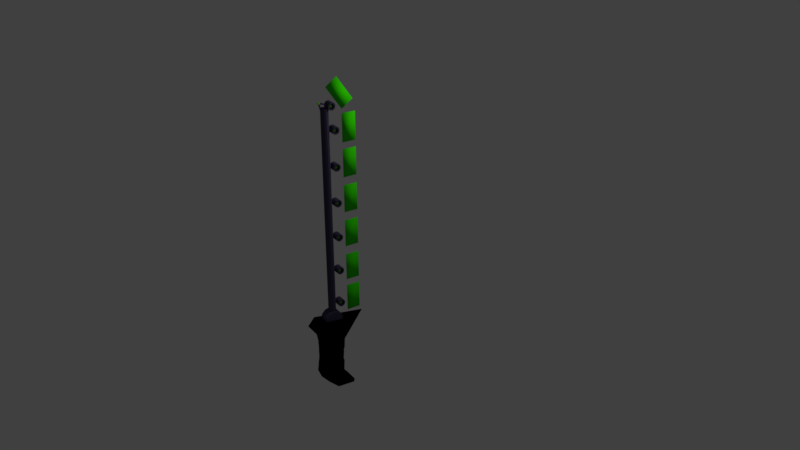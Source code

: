 # Source: VRsword.blend  (saved by Blender 2.78.0; exported with 4.5.12 LTS)
import bpy
from mathutils import Matrix  # noqa: F401  (used for matrix-valued properties, if any)

bpy.ops.wm.read_factory_settings(use_empty=True)
scene = bpy.context.scene
scene.name = 'Scene'

# ---- collections
col_collection_1 = bpy.data.collections.new('Collection 1'); scene.collection.children.link(col_collection_1)

# ---- materials (node trees are filled in below, after node groups)
mat_metal = bpy.data.materials.new('metal')
mat_metal.alpha_threshold = 0.0
mat_metal.use_transparent_shadow = False
mat_metal.diffuse_color = (0.06466, 0.0534, 0.1025, 1.0)
mat_metal.roughness = 0.5
mat_metal.specular_intensity = 0.9271
mat_material_001 = bpy.data.materials.new('Material.001')
mat_material_001.alpha_threshold = 0.0
mat_material_001.use_transparent_shadow = False
mat_material_001.diffuse_color = (0.0, 0.0, 0.0, 1.0)
mat_material_001.roughness = 0.5
mat_material_001.specular_intensity = 0.875
mat_glow = bpy.data.materials.new('glow')
mat_glow.alpha_threshold = 0.0
mat_glow.use_transparent_shadow = False
mat_glow.diffuse_color = (0.1452, 0.8, 0.0, 1.0)
mat_glow.roughness = 0.5
mat_glow2 = bpy.data.materials.new('glow2')
mat_glow2.alpha_threshold = 0.0
mat_glow2.use_transparent_shadow = False
mat_glow2.diffuse_color = (0.03707, 0.8, 0.0, 1.0)
mat_glow2.specular_color = (0.09334, 1.0, 0.03144)
mat_glow2.roughness = 0.5

# ---- material node trees

# ---- world
world_world = bpy.data.worlds.new('World'); scene.world = world_world
world_world.color = (0.05088, 0.05088, 0.05088)
world_world.use_sun_shadow = False
world_world.sun_shadow_jitter_overblur = 0.0
world_world.cycles.sampling_method = 'MANUAL'

# ---- cameras
cam_camera = bpy.data.cameras.new('Camera')
cam_camera.clip_end = 100.0
cam_camera.lens = 35.0
cam_camera.sensor_width = 32.0
cam_camera.sensor_height = 18.0
cam_camera.ortho_scale = 7.314
cam_camera.dof.focus_distance = 0.0
cam_camera.dof.aperture_fstop = 128.0

# ---- lights
light_point = bpy.data.lights.new('Point', 'POINT')
light_point.transmission_factor = 0.0
light_point.energy = 100.0
light_point.shadow_buffer_clip_start = 0.5
light_point.shadow_soft_size = 0.1
light_point.shadow_maximum_resolution = 0.006
light_point.use_absolute_resolution = True

# ---- meshes
me_cylinder_013 = bpy.data.meshes.new('Cylinder.013')
me_cylinder_013.from_pydata([(-0.0331, 0.1491, -0.02443), (0.1677, 0.1841, -0.02443), (-0.0331, 0.1313, -0.0907), (0.1677, 0.1659, -0.1106), (-0.0331, 0.0828, -0.1392), (0.1677, 0.1027, -0.1738), (-0.0331, 0.01653, -0.157), (0.1677, 0.01653, -0.1969), (-0.0331, -0.04975, -0.1392), (0.1677, -0.06969, -0.1738), (-0.0331, -0.09826, -0.0907), (0.1677, -0.1328, -0.1106), (-0.0331, -0.116, -0.02443), (0.1677, -0.1503, -0.02443), (-0.0331, -0.09826, 0.04184), (0.1677, -0.1328, 0.06179), (-0.0331, -0.04975, 0.09036), (0.1677, -0.06969, 0.1249), (-0.0331, 0.01653, 0.1081), (0.1677, 0.01652, 0.148), (-0.0331, 0.0828, 0.09036), (0.1677, 0.1027, 0.1249), (-0.0331, 0.1313, 0.04184), (0.1677, 0.1659, 0.06179), (0.05371, 0.08058, 4.015), (0.05371, -0.04166, 4.057), (0.05371, 0.07267, 3.992), (0.05371, -0.04957, 4.033), (0.07812, 0.08058, 4.015), (0.07812, -0.04166, 4.057), (0.07812, 0.07267, 3.992), (0.07812, -0.04957, 4.033), (0.05371, -0.07635, 4.02), (0.05371, -0.03491, 3.898), (0.05371, -0.05323, 4.028), (0.05371, -0.01179, 3.906), (0.07812, -0.07635, 4.02), (0.07812, -0.03491, 3.898), (0.07812, -0.05323, 4.028), (0.07812, -0.01179, 3.906), (-0.007056, 0.1717, 3.985), (0.05747, 0.1671, 3.985), (-0.007056, 0.1641, 3.961), (0.05747, 0.1602, 3.963), (-0.007056, 0.1456, 3.944), (0.05747, 0.1435, 3.948), (-0.007056, 0.1211, 3.938), (0.05747, 0.1214, 3.943), (-0.007056, 0.09728, 3.946), (0.05747, 0.09977, 3.95), (-0.007056, 0.08039, 3.965), (0.05747, 0.08449, 3.967), (-0.007056, 0.07503, 3.989), (0.05747, 0.07964, 3.989), (-0.007056, 0.08261, 4.013), (0.05747, 0.0865, 4.01), (-0.007056, 0.1011, 4.03), (0.05747, 0.1032, 4.026), (-0.007056, 0.1256, 4.035), (0.05747, 0.1254, 4.031), (-0.007056, 0.1495, 4.028), (0.05747, 0.147, 4.024), (-0.007056, 0.1663, 4.009), (0.05747, 0.1622, 4.007), (0.1458, 0.1816, 3.95), (0.1458, 0.1924, 3.984), (0.1458, 0.1552, 3.925), (0.1458, 0.1202, 3.918), (0.1458, 0.08609, 3.929), (0.1458, 0.06197, 3.955), (0.1458, 0.0543, 3.99), (0.1458, 0.06514, 4.024), (0.1458, 0.09158, 4.048), (0.1458, 0.1265, 4.056), (0.1458, 0.1606, 4.045), (0.1458, 0.1848, 4.019), (0.1458, 0.1602, 3.963), (0.1458, 0.1671, 3.985), (0.1458, 0.1435, 3.948), (0.1458, 0.1214, 3.943), (0.1458, 0.09977, 3.95), (0.1458, 0.08449, 3.967), (0.1458, 0.07964, 3.989), (0.1458, 0.0865, 4.01), (0.1458, 0.1032, 4.026), (0.1458, 0.1254, 4.031), (0.1458, 0.147, 4.024), (0.1458, 0.1622, 4.007), (0.00749, 0.1924, 3.984), (0.00749, 0.1816, 3.95), (0.00749, 0.1552, 3.925), (0.00749, 0.1202, 3.918), (0.00749, 0.08609, 3.929), (0.00749, 0.06197, 3.955), (0.00749, 0.0543, 3.99), (0.00749, 0.06514, 4.024), (0.00749, 0.09158, 4.048), (0.00749, 0.1265, 4.056), (0.00749, 0.1606, 4.045), (0.00749, 0.1848, 4.019), (0.00749, 0.1717, 3.985), (0.00749, 0.1641, 3.961), (0.00749, 0.1456, 3.944), (0.00749, 0.1211, 3.938), (0.00749, 0.09728, 3.946), (0.00749, 0.08039, 3.965), (0.00749, 0.07503, 3.989), (0.00749, 0.08261, 4.013), (0.00749, 0.1011, 4.03), (0.00749, 0.1256, 4.035), (0.00749, 0.1495, 4.028), (0.00749, 0.1663, 4.009), (0.06631, 0.09417, -0.2185), (0.06631, 0.09417, 3.956), (0.1005, 0.08501, -0.2185), (0.1005, 0.08501, 3.956), (0.1255, 0.05999, -0.2185), (0.1255, 0.05999, 3.956), (0.1347, 0.02581, -0.2185), (0.1347, 0.02581, 3.956), (0.1255, -0.008369, -0.2185), (0.1255, -0.008369, 3.956), (0.1005, -0.03339, -0.2185), (0.1005, -0.03339, 3.956), (0.06631, -0.04255, -0.2185), (0.06631, -0.04255, 3.956), (0.03213, -0.03339, -0.2185), (0.03213, -0.03339, 3.956), (0.007108, -0.008369, -0.2185), (0.007108, -0.008369, 3.956), (-0.00205, 0.02581, -0.2185), (-0.00205, 0.02581, 3.956), (0.007108, 0.05999, -0.2185), (0.007108, 0.05999, 3.956), (0.03213, 0.08501, -0.2185), (0.03213, 0.08501, 3.956), (-0.0331, 0.1841, -0.02443), (-0.0331, 0.1659, -0.1106), (-0.0331, 0.1027, -0.1738), (-0.0331, 0.01653, -0.1969), (-0.0331, -0.06969, -0.1738), (-0.0331, -0.1328, -0.1106), (-0.0331, -0.1503, -0.02443), (-0.0331, -0.1328, 0.06179), (-0.0331, -0.06969, 0.1249), (-0.0331, 0.01652, 0.148), (-0.0331, 0.1027, 0.1249), (-0.0331, 0.1659, 0.06179), (-0.01986, 0.0653, -0.02443), (-0.01986, 0.05877, -0.04882), (-0.01986, 0.04091, -0.06667), (-0.01986, 0.01653, -0.07321), (-0.01986, -0.007863, -0.06667), (-0.01986, -0.02572, -0.04882), (-0.01986, -0.03225, -0.02443), (-0.01986, -0.02572, -4.032e-05), (-0.01986, -0.007863, 0.01781), (-0.01986, 0.01653, 0.02435), (-0.01986, 0.04091, 0.01781), (-0.01986, 0.05877, -4.01e-05), (-0.01986, 0.1491, -0.02443), (-0.01986, 0.1313, -0.0907), (-0.01986, 0.0828, -0.1392), (-0.01986, 0.01653, -0.157), (-0.01986, -0.04975, -0.1392), (-0.01986, -0.09826, -0.0907), (-0.01986, -0.116, -0.02443), (-0.01986, -0.09826, 0.04184), (-0.01986, -0.04975, 0.09036), (-0.01986, 0.01653, 0.1081), (-0.01986, 0.0828, 0.09036), (-0.01986, 0.1313, 0.04184), (-0.09188, 0.0653, -0.02443), (-0.09188, 0.05877, -0.04882), (-0.09188, 0.04091, -0.06667), (-0.09188, 0.01653, -0.07321), (-0.09188, -0.007863, -0.06667), (-0.09188, -0.02572, -0.04882), (-0.09188, -0.03225, -0.02443), (-0.09188, -0.02572, -4.032e-05), (-0.09188, -0.007863, 0.01781), (-0.09188, 0.01653, 0.02435), (-0.09188, 0.04091, 0.01781), (-0.09188, 0.05877, -4.01e-05)], [], [(136, 1, 3, 137), (137, 3, 5, 138), (138, 5, 7, 139), (139, 7, 9, 140), (140, 9, 11, 141), (141, 11, 13, 142), (142, 13, 15, 143), (143, 15, 17, 144), (144, 17, 19, 145), (145, 19, 21, 146), (3, 1, 23, 21, 19, 17, 15, 13, 11, 9, 7, 5), (146, 21, 23, 147), (147, 23, 1, 136), (16, 18, 169, 168), (24, 25, 27, 26), (26, 27, 31, 30), (30, 31, 29, 28), (28, 29, 25, 24), (26, 30, 28, 24), (31, 27, 25, 29), (32, 33, 35, 34), (34, 35, 39, 38), (38, 39, 37, 36), (36, 37, 33, 32), (34, 38, 36, 32), (39, 35, 33, 37), (88, 65, 64, 89), (89, 64, 66, 90), (90, 66, 67, 91), (91, 67, 68, 92), (92, 68, 69, 93), (93, 69, 70, 94), (94, 70, 71, 95), (95, 71, 72, 96), (96, 72, 73, 97), (97, 73, 74, 98), (43, 41, 63, 61, 59, 57, 55, 53, 51, 49, 47, 45), (98, 74, 75, 99), (99, 75, 65, 88), (40, 42, 44, 46, 48, 50, 52, 54, 56, 58, 60, 62), (41, 43, 76, 77), (43, 45, 78, 76), (45, 47, 79, 78), (47, 49, 80, 79), (49, 51, 81, 80), (51, 53, 82, 81), (53, 55, 83, 82), (55, 57, 84, 83), (57, 59, 85, 84), (59, 61, 86, 85), (61, 63, 87, 86), (63, 41, 77, 87), (77, 76, 64, 65), (87, 77, 65, 75), (76, 78, 66, 64), (78, 79, 67, 66), (79, 80, 68, 67), (80, 81, 69, 68), (81, 82, 70, 69), (82, 83, 71, 70), (83, 84, 72, 71), (84, 85, 73, 72), (85, 86, 74, 73), (86, 87, 75, 74), (42, 40, 100, 101), (44, 42, 101, 102), (46, 44, 102, 103), (48, 46, 103, 104), (50, 48, 104, 105), (52, 50, 105, 106), (54, 52, 106, 107), (56, 54, 107, 108), (58, 56, 108, 109), (60, 58, 109, 110), (62, 60, 110, 111), (40, 62, 111, 100), (101, 100, 88, 89), (102, 101, 89, 90), (103, 102, 90, 91), (104, 103, 91, 92), (105, 104, 92, 93), (106, 105, 93, 94), (107, 106, 94, 95), (108, 107, 95, 96), (109, 108, 96, 97), (110, 109, 97, 98), (111, 110, 98, 99), (100, 111, 99, 88), (112, 113, 115, 114), (114, 115, 117, 116), (116, 117, 119, 118), (118, 119, 121, 120), (120, 121, 123, 122), (122, 123, 125, 124), (124, 125, 127, 126), (126, 127, 129, 128), (128, 129, 131, 130), (130, 131, 133, 132), (115, 113, 135, 133, 131, 129, 127, 125, 123, 121, 119, 117), (132, 133, 135, 134), (134, 135, 113, 112), (112, 114, 116, 118, 120, 122, 124, 126, 128, 130, 132, 134), (2, 0, 136, 137), (4, 2, 137, 138), (6, 4, 138, 139), (8, 6, 139, 140), (10, 8, 140, 141), (12, 10, 141, 142), (14, 12, 142, 143), (16, 14, 143, 144), (18, 16, 144, 145), (20, 18, 145, 146), (22, 20, 146, 147), (0, 22, 147, 136), (159, 148, 172, 183), (10, 12, 166, 165), (4, 6, 163, 162), (18, 20, 170, 169), (12, 14, 167, 166), (6, 8, 164, 163), (20, 22, 171, 170), (0, 2, 161, 160), (14, 16, 168, 167), (8, 10, 165, 164), (22, 0, 160, 171), (2, 4, 162, 161), (149, 148, 160, 161), (150, 149, 161, 162), (151, 150, 162, 163), (152, 151, 163, 164), (153, 152, 164, 165), (154, 153, 165, 166), (155, 154, 166, 167), (156, 155, 167, 168), (157, 156, 168, 169), (158, 157, 169, 170), (159, 158, 170, 171), (148, 159, 171, 160), (172, 173, 174, 175, 176, 177, 178, 179, 180, 181, 182, 183), (149, 150, 174, 173), (156, 157, 181, 180), (153, 154, 178, 177), (150, 151, 175, 174), (157, 158, 182, 181), (154, 155, 179, 178), (151, 152, 176, 175), (158, 159, 183, 182), (148, 149, 173, 172), (155, 156, 180, 179), (152, 153, 177, 176)])
me_cylinder_013.materials.append(mat_metal)
me_cylinder_013.use_remesh_preserve_volume = False
me_cylinder_013.use_remesh_preserve_attributes = False
me_cylinder_013.use_mirror_vertex_groups = False
me_cylinder_013.update()
me_cube_010 = bpy.data.meshes.new('Cube.010')
me_cube_010.from_pydata([(-0.1597, -0.2063, -1.226), (-0.04628, -0.1766, -0.004693), (-0.1597, 0.1142, -1.226), (0.05823, 0.2845, -0.004693), (0.2762, -0.2063, -1.226), (0.1627, -0.1766, -0.004693), (0.2762, 0.1142, -1.226), (-0.1733, -0.225, -0.05492), (0.05823, 0.6514, -0.05492), (0.2898, -0.225, -0.05492), (-0.1597, 0.2589, -0.258), (0.2762, 0.2589, -0.258), (0.3641, -0.3192, -0.258), (-0.2476, -0.3192, -0.258), (-0.1597, 0.1387, -0.4182), (0.2762, 0.1387, -0.4182), (0.2762, -0.201, -0.4182), (-0.1597, -0.201, -0.4182), (-0.1363, 0.1064, -0.6932), (0.2528, 0.1064, -0.6932), (0.2528, -0.1789, -0.6932), (-0.1363, -0.1789, -0.6932), (-0.1363, 0.09891, -0.9395), (0.2528, 0.09891, -0.9395), (0.2528, -0.1805, -0.9395), (-0.1363, -0.1805, -0.9395), (-0.1464, -0.004752, -1.425), (-0.1464, 0.2534, -1.305), (0.2629, -0.004752, -1.425), (0.2629, 0.2534, -1.305), (-0.07452, 0.3683, -1.509), (-0.07452, 0.3825, -1.448), (0.191, 0.3683, -1.509), (0.191, 0.3825, -1.448), (0.05823, 0.2296, -1.226), (0.05823, 0.2541, -0.4182), (0.05823, 0.2218, -0.6932), (0.05823, 0.2143, -0.9395), (0.05823, 0.2534, -1.305), (0.05823, 0.3825, -1.448), (0.05823, -0.2411, -0.4182), (0.05823, -0.219, -0.6932), (0.05823, -0.2206, -0.9395), (0.05823, -0.2464, -1.226), (-0.1993, 0.007373, -1.226), (-0.1993, -0.09947, -1.226), (0.3158, -0.09947, -1.226), (0.3158, 0.007373, -1.226), (0.3158, 0.02542, -0.4182), (0.3158, -0.0878, -0.4182), (-0.1993, -0.0878, -0.4182), (-0.1993, 0.02542, -0.4182), (-0.1716, -0.08378, -0.6932), (-0.1716, 0.01129, -0.6932), (0.2881, 0.01129, -0.6932), (0.2881, -0.08378, -0.6932), (0.2881, 0.005787, -0.9395), (0.2881, -0.08734, -0.9395), (-0.1716, -0.08734, -0.9395), (-0.1716, 0.005787, -0.9395), (-0.1363, -0.1805, -0.8066), (-0.1363, 0.1217, -0.8066), (0.2528, 0.1217, -0.8066), (0.2528, -0.1805, -0.8066), (0.05823, 0.2453, -0.8066), (0.05823, -0.2235, -0.8066), (0.2881, 0.02097, -0.8066), (0.2881, -0.07979, -0.8066), (-0.1716, -0.07979, -0.8066), (-0.1716, 0.02097, -0.8066), (-0.1363, -0.1789, -0.6932), (-0.1363, 0.1064, -0.6932), (0.2528, 0.1064, -0.6932), (0.2528, -0.1789, -0.6932), (0.05823, 0.2218, -0.6932), (0.05823, -0.219, -0.6932), (-0.1716, -0.08378, -0.6932), (-0.1716, 0.01129, -0.6932), (0.2881, 0.01129, -0.6932), (0.2881, -0.08378, -0.6932), (-0.147, 0.1252, -1.083), (0.2634, 0.1252, -1.083), (0.2634, -0.194, -1.083), (-0.147, -0.194, -1.083), (0.05823, 0.2488, -1.083), (0.05823, -0.237, -1.083), (-0.1842, -0.08761, -1.083), (-0.1842, 0.01878, -1.083), (0.3007, 0.01878, -1.083), (0.3007, -0.08761, -1.083), (-0.1441, -0.1796, -0.6113), (-0.1441, 0.1453, -0.6113), (0.2606, 0.1453, -0.6113), (0.2606, -0.1796, -0.6113), (0.05823, 0.2689, -0.6113), (0.05823, -0.2225, -0.6113), (-0.1809, -0.07128, -0.6113), (-0.1809, 0.03702, -0.6113), (0.2974, 0.03702, -0.6113), (0.2974, -0.07128, -0.6113), (-0.1459, -0.1788, -0.5708), (-0.1459, 0.1485, -0.5708), (0.2623, 0.1485, -0.5708), (0.2623, -0.1788, -0.5708), (0.05823, 0.2715, -0.5708), (0.05823, -0.2215, -0.5708), (-0.1829, -0.06968, -0.5708), (-0.1829, 0.03942, -0.5708), (0.2994, 0.03942, -0.5708), (0.2994, -0.06968, -0.5708), (-0.1363, 0.1255, -0.8399), (0.2528, 0.1255, -0.8399), (0.2528, -0.1799, -0.8399), (0.05823, 0.2458, -0.8399), (0.05823, -0.2233, -0.8399), (0.2881, 0.02367, -0.8399), (0.2881, -0.07812, -0.8399), (-0.1716, -0.07812, -0.8399), (-0.1716, 0.02367, -0.8399), (-0.1363, -0.1799, -0.8399), (-0.1456, -0.1924, -1.04), (-0.1456, 0.1272, -1.04), (0.2621, 0.1272, -1.04), (0.2621, -0.1924, -1.04), (0.05823, 0.2482, -1.04), (0.05823, -0.2357, -1.04), (-0.1826, -0.08584, -1.04), (-0.1826, 0.0207, -1.04), (0.2991, 0.0207, -1.04), (0.2991, -0.08584, -1.04)], [], [(7, 1, 3, 8), (8, 3, 5, 9), (9, 5, 1, 7), (6, 47, 46, 4, 28, 29), (3, 1, 5), (12, 9, 7, 13), (11, 8, 9, 12), (10, 8, 11), (13, 7, 8, 10), (17, 13, 10, 14, 51, 50), (14, 10, 11, 15, 35), (15, 11, 12, 16, 49, 48), (16, 12, 13, 17, 40), (105, 40, 17, 100), (109, 49, 16, 103), (104, 35, 15, 102), (107, 51, 14, 101), (69, 53, 18, 61), (64, 36, 19, 62), (67, 55, 20, 63), (65, 41, 21, 60), (129, 57, 24, 123), (124, 37, 23, 122), (127, 59, 22, 121), (29, 28, 32, 33), (34, 6, 29, 38), (0, 45, 44, 2, 27, 26), (4, 43, 0, 26, 28), (26, 27, 31, 30), (28, 26, 30, 32), (38, 29, 33, 39), (31, 39, 33, 32, 30), (27, 38, 39, 31), (2, 34, 38, 27), (121, 22, 37, 124), (61, 18, 36, 64), (101, 14, 35, 104), (63, 20, 41, 65), (103, 16, 40, 105), (120, 125, 42, 25), (123, 24, 42, 125), (120, 25, 58, 126), (126, 58, 59, 127), (122, 23, 56, 128), (128, 56, 57, 129), (62, 19, 54, 66), (66, 54, 55, 67), (60, 21, 52, 68), (68, 52, 53, 69), (100, 17, 50, 106), (106, 50, 51, 107), (102, 15, 48, 108), (108, 48, 49, 109), (117, 68, 69, 118), (119, 60, 68, 117), (115, 66, 67, 116), (111, 62, 66, 115), (112, 63, 65, 114), (110, 61, 64, 113), (114, 65, 60, 119), (116, 67, 63, 112), (113, 64, 62, 111), (118, 69, 61, 110), (54, 78, 79, 55), (19, 72, 78, 54), (52, 76, 77, 53), (21, 70, 76, 52), (20, 73, 75, 41), (18, 71, 74, 36), (53, 77, 71, 18), (36, 74, 72, 19), (55, 79, 73, 20), (41, 75, 70, 21), (47, 88, 89, 46), (6, 81, 88, 47), (45, 86, 87, 44), (0, 83, 86, 45), (4, 82, 85, 43), (0, 43, 85, 83), (2, 80, 84, 34), (44, 87, 80, 2), (34, 84, 81, 6), (46, 89, 82, 4), (78, 98, 99, 79), (72, 92, 98, 78), (76, 96, 97, 77), (70, 90, 96, 76), (73, 93, 95, 75), (71, 91, 94, 74), (77, 97, 91, 71), (74, 94, 92, 72), (79, 99, 93, 73), (75, 95, 90, 70), (98, 108, 109, 99), (92, 102, 108, 98), (96, 106, 107, 97), (90, 100, 106, 96), (93, 103, 105, 95), (91, 101, 104, 94), (97, 107, 101, 91), (94, 104, 102, 92), (99, 109, 103, 93), (95, 105, 100, 90), (59, 118, 110, 22), (37, 113, 111, 23), (57, 116, 112, 24), (42, 114, 119, 25), (22, 110, 113, 37), (24, 112, 114, 42), (23, 111, 115, 56), (56, 115, 116, 57), (25, 119, 117, 58), (58, 117, 118, 59), (88, 128, 129, 89), (81, 122, 128, 88), (86, 126, 127, 87), (83, 120, 126, 86), (82, 123, 125, 85), (83, 85, 125, 120), (80, 121, 124, 84), (87, 127, 121, 80), (84, 124, 122, 81), (89, 129, 123, 82)])
me_cube_010.polygons.foreach_set('use_smooth', [True] * 123)
me_cube_010.materials.append(mat_material_001)
me_cube_010.use_remesh_preserve_volume = False
me_cube_010.use_remesh_preserve_attributes = False
me_cube_010.use_mirror_vertex_groups = False
me_cube_010.update()
me_cube_006 = bpy.data.meshes.new('Cube.006')
me_cube_006.from_pydata([(0.06494, 0.3493, 3.884), (0.06494, 0.05787, 4.302), (0.06494, 0.5578, 4.029), (0.06494, 0.2665, 4.448), (0.06809, 0.3493, 3.884), (0.06809, 0.05787, 4.302), (0.06809, 0.5578, 4.029), (0.06809, 0.2665, 4.448), (0.05927, 0.3488, 0.03937), (0.05927, 0.3488, 0.5491), (0.05927, 0.603, 0.03937), (0.05927, 0.603, 0.5491), (0.06241, 0.3488, 0.03937), (0.06241, 0.3488, 0.5491), (0.06241, 0.603, 0.03937), (0.06241, 0.603, 0.5491), (0.05927, 0.3488, 0.6713), (0.05927, 0.3488, 1.181), (0.05927, 0.603, 0.6713), (0.05927, 0.603, 1.181), (0.06241, 0.3488, 0.6713), (0.06241, 0.3488, 1.181), (0.06241, 0.603, 0.6713), (0.06241, 0.603, 1.181), (0.05927, 0.3488, 1.342), (0.05927, 0.3488, 1.851), (0.05927, 0.603, 1.342), (0.05927, 0.603, 1.851), (0.06241, 0.3488, 1.342), (0.06241, 0.3488, 1.851), (0.06241, 0.603, 1.342), (0.06241, 0.603, 1.851), (0.05927, 0.3488, 2.006), (0.05927, 0.3488, 2.516), (0.05927, 0.603, 2.006), (0.05927, 0.603, 2.516), (0.06241, 0.3488, 2.006), (0.06241, 0.3488, 2.516), (0.06241, 0.603, 2.006), (0.06241, 0.603, 2.516), (0.05927, 0.3488, 2.664), (0.05927, 0.3488, 3.174), (0.05927, 0.603, 2.664), (0.05927, 0.603, 3.174), (0.06241, 0.3488, 2.664), (0.06241, 0.3488, 3.174), (0.06241, 0.603, 2.664), (0.06241, 0.603, 3.174), (0.05927, 0.3488, 3.296), (0.05927, 0.3488, 3.806), (0.05927, 0.603, 3.296), (0.05927, 0.603, 3.806), (0.06241, 0.3488, 3.296), (0.06241, 0.3488, 3.806), (0.06241, 0.603, 3.296), (0.06241, 0.603, 3.806)], [], [(0, 1, 3, 2), (2, 3, 7, 6), (6, 7, 5, 4), (4, 5, 1, 0), (2, 6, 4, 0), (7, 3, 1, 5), (8, 9, 11, 10), (10, 11, 15, 14), (14, 15, 13, 12), (12, 13, 9, 8), (10, 14, 12, 8), (15, 11, 9, 13), (16, 17, 19, 18), (18, 19, 23, 22), (22, 23, 21, 20), (20, 21, 17, 16), (18, 22, 20, 16), (23, 19, 17, 21), (24, 25, 27, 26), (26, 27, 31, 30), (30, 31, 29, 28), (28, 29, 25, 24), (26, 30, 28, 24), (31, 27, 25, 29), (32, 33, 35, 34), (34, 35, 39, 38), (38, 39, 37, 36), (36, 37, 33, 32), (34, 38, 36, 32), (39, 35, 33, 37), (40, 41, 43, 42), (42, 43, 47, 46), (46, 47, 45, 44), (44, 45, 41, 40), (42, 46, 44, 40), (47, 43, 41, 45), (48, 49, 51, 50), (50, 51, 55, 54), (54, 55, 53, 52), (52, 53, 49, 48), (50, 54, 52, 48), (55, 51, 49, 53)])
me_cube_006.polygons.foreach_set('use_smooth', [True] * 42)
me_cube_006.polygons.foreach_set('material_index', [1, 1, 1, 1, 1, 1, 1, 1, 1, 1, 1, 1, 1, 1, 1, 1, 1, 1, 1, 1, 1, 1, 1, 1, 1, 1, 1, 1, 1, 1, 1, 1, 1, 1, 1, 1, 1, 1, 1, 1, 1, 1])
me_cube_006.materials.append(mat_glow)
me_cube_006.materials.append(mat_glow2)
me_cube_006.use_remesh_preserve_volume = False
me_cube_006.use_remesh_preserve_attributes = False
me_cube_006.use_mirror_vertex_groups = False
me_cube_006.update()
me_icosphere_008 = bpy.data.meshes.new('Icosphere.008')
me_icosphere_008.from_pydata([(0.04353, -0.08915, 4.049), (0.05481, -0.08385, 4.034), (0.05481, -0.09048, 4.054), (0.05481, -0.07312, 4.067), (0.05481, -0.05576, 4.054), (0.05481, -0.06239, 4.034), (0.07307, -0.09048, 4.043), (0.07307, -0.08385, 4.063), (0.07307, -0.06239, 4.063), (0.07307, -0.05576, 4.043), (0.07307, -0.07312, 4.03), (0.08435, -0.07312, 4.049), (0.09888, 0.1223, 4.021), (0.07498, 0.1388, 4.002), (0.108, 0.1495, 4.001), (0.1284, 0.1214, 4.003), (0.108, 0.09337, 4.004), (0.07498, 0.1041, 4.003), (0.08975, 0.1481, 3.972), (0.1228, 0.1374, 3.972), (0.1228, 0.1027, 3.974), (0.08975, 0.09202, 3.974), (0.06934, 0.1201, 3.973), (0.09888, 0.1192, 3.955), (0.1042, 0.1385, 4.015), (0.08483, 0.1322, 4.015), (0.0902, 0.1482, 4.004), (0.07078, 0.1216, 4.005), (0.08483, 0.1119, 4.016), (0.1162, 0.122, 4.016), (0.1216, 0.1381, 4.004), (0.1042, 0.1055, 4.017), (0.1216, 0.1051, 4.006), (0.0902, 0.09486, 4.006), (0.06747, 0.131, 3.987), (0.06747, 0.1106, 3.988), (0.09888, 0.1538, 3.986), (0.07947, 0.1475, 3.987), (0.1303, 0.131, 3.987), (0.1183, 0.1475, 3.987), (0.1183, 0.09407, 3.989), (0.1303, 0.1106, 3.988), (0.07947, 0.09407, 3.989), (0.09888, 0.08777, 3.989), (0.07615, 0.1365, 3.97), (0.1076, 0.1467, 3.969), (0.127, 0.12, 3.97), (0.1076, 0.09327, 3.972), (0.07615, 0.1035, 3.971), (0.09351, 0.136, 3.959), (0.08152, 0.1195, 3.96), (0.1129, 0.1297, 3.959), (0.1129, 0.1093, 3.96), (0.09351, 0.103, 3.961), (0.09321, 0.1829, 1.621), (0.06931, 0.2002, 1.603), (0.1023, 0.211, 1.603), (0.1227, 0.1829, 1.603), (0.1023, 0.1548, 1.603), (0.06931, 0.1655, 1.603), (0.08408, 0.211, 1.574), (0.1171, 0.2002, 1.574), (0.1171, 0.1655, 1.574), (0.08408, 0.1548, 1.574), (0.06367, 0.1829, 1.574), (0.09321, 0.1829, 1.555), (0.09857, 0.1994, 1.616), (0.07916, 0.1931, 1.616), (0.08453, 0.2096, 1.606), (0.06511, 0.1829, 1.606), (0.07916, 0.1727, 1.616), (0.1106, 0.1829, 1.616), (0.1159, 0.1994, 1.606), (0.09857, 0.1663, 1.616), (0.1159, 0.1663, 1.606), (0.08453, 0.1561, 1.606), (0.0618, 0.1931, 1.588), (0.0618, 0.1727, 1.588), (0.09321, 0.2159, 1.588), (0.07379, 0.2096, 1.588), (0.1246, 0.1931, 1.588), (0.1126, 0.2096, 1.588), (0.1126, 0.1561, 1.588), (0.1246, 0.1727, 1.588), (0.07379, 0.1561, 1.588), (0.09321, 0.1498, 1.588), (0.07048, 0.1994, 1.571), (0.1019, 0.2096, 1.571), (0.1213, 0.1829, 1.571), (0.1019, 0.1561, 1.571), (0.07048, 0.1663, 1.571), (0.08784, 0.1994, 1.56), (0.07584, 0.1829, 1.56), (0.1073, 0.1931, 1.56), (0.1073, 0.1727, 1.56), (0.08784, 0.1663, 1.56), (0.09321, 0.1829, 0.9644), (0.06931, 0.2002, 0.9461), (0.1023, 0.211, 0.9461), (0.1227, 0.1829, 0.9461), (0.1023, 0.1548, 0.9461), (0.06931, 0.1655, 0.9461), (0.08408, 0.211, 0.9166), (0.1171, 0.2002, 0.9166), (0.1171, 0.1655, 0.9166), (0.08408, 0.1548, 0.9166), (0.06367, 0.1829, 0.9166), (0.09321, 0.1829, 0.8983), (0.09857, 0.1994, 0.9595), (0.07916, 0.1931, 0.9595), (0.08453, 0.2096, 0.9487), (0.06511, 0.1829, 0.9487), (0.07916, 0.1727, 0.9595), (0.1106, 0.1829, 0.9595), (0.1159, 0.1994, 0.9487), (0.09857, 0.1663, 0.9595), (0.1159, 0.1663, 0.9487), (0.08453, 0.1561, 0.9487), (0.0618, 0.1931, 0.9314), (0.0618, 0.1727, 0.9314), (0.09321, 0.2159, 0.9314), (0.07379, 0.2096, 0.9314), (0.1246, 0.1931, 0.9314), (0.1126, 0.2096, 0.9314), (0.1126, 0.1561, 0.9314), (0.1246, 0.1727, 0.9314), (0.07379, 0.1561, 0.9314), (0.09321, 0.1498, 0.9314), (0.07048, 0.1994, 0.914), (0.1019, 0.2096, 0.914), (0.1213, 0.1829, 0.914), (0.1019, 0.1561, 0.914), (0.07048, 0.1663, 0.914), (0.08784, 0.1994, 0.9033), (0.07584, 0.1829, 0.9033), (0.1073, 0.1931, 0.9033), (0.1073, 0.1727, 0.9033), (0.08784, 0.1663, 0.9033), (0.09321, 0.1829, 0.3032), (0.06931, 0.2002, 0.2849), (0.1023, 0.211, 0.2849), (0.1227, 0.1829, 0.2849), (0.1023, 0.1548, 0.2849), (0.06931, 0.1655, 0.2849), (0.08408, 0.211, 0.2554), (0.1171, 0.2002, 0.2554), (0.1171, 0.1655, 0.2554), (0.08408, 0.1548, 0.2554), (0.06367, 0.1829, 0.2554), (0.09321, 0.1829, 0.2371), (0.09857, 0.1994, 0.2982), (0.07916, 0.1931, 0.2982), (0.08453, 0.2096, 0.2875), (0.06511, 0.1829, 0.2875), (0.07916, 0.1727, 0.2982), (0.1106, 0.1829, 0.2982), (0.1159, 0.1994, 0.2875), (0.09857, 0.1663, 0.2982), (0.1159, 0.1663, 0.2875), (0.08453, 0.1561, 0.2875), (0.0618, 0.1931, 0.2701), (0.0618, 0.1727, 0.2701), (0.09321, 0.2159, 0.2701), (0.07379, 0.2096, 0.2701), (0.1246, 0.1931, 0.2701), (0.1126, 0.2096, 0.2701), (0.1126, 0.1561, 0.2701), (0.1246, 0.1727, 0.2701), (0.07379, 0.1561, 0.2701), (0.09321, 0.1498, 0.2701), (0.07048, 0.1994, 0.2528), (0.1019, 0.2096, 0.2528), (0.1213, 0.1829, 0.2528), (0.1019, 0.1561, 0.2528), (0.07048, 0.1663, 0.2528), (0.08784, 0.1994, 0.242), (0.07584, 0.1829, 0.242), (0.1073, 0.1931, 0.242), (0.1073, 0.1727, 0.242), (0.08784, 0.1663, 0.242), (0.09321, 0.1829, 2.274), (0.06931, 0.2002, 2.255), (0.1023, 0.211, 2.255), (0.1227, 0.1829, 2.255), (0.1023, 0.1548, 2.255), (0.06931, 0.1655, 2.255), (0.08408, 0.211, 2.226), (0.1171, 0.2002, 2.226), (0.1171, 0.1655, 2.226), (0.08408, 0.1548, 2.226), (0.06367, 0.1829, 2.226), (0.09321, 0.1829, 2.208), (0.09857, 0.1994, 2.269), (0.07916, 0.1931, 2.269), (0.08453, 0.2096, 2.258), (0.06511, 0.1829, 2.258), (0.07916, 0.1727, 2.269), (0.1106, 0.1829, 2.269), (0.1159, 0.1994, 2.258), (0.09857, 0.1663, 2.269), (0.1159, 0.1663, 2.258), (0.08453, 0.1561, 2.258), (0.0618, 0.1931, 2.241), (0.0618, 0.1727, 2.241), (0.09321, 0.2159, 2.241), (0.07379, 0.2096, 2.241), (0.1246, 0.1931, 2.241), (0.1126, 0.2096, 2.241), (0.1126, 0.1561, 2.241), (0.1246, 0.1727, 2.241), (0.07379, 0.1561, 2.241), (0.09321, 0.1498, 2.241), (0.07048, 0.1994, 2.223), (0.1019, 0.2096, 2.223), (0.1213, 0.1829, 2.223), (0.1019, 0.1561, 2.223), (0.07048, 0.1663, 2.223), (0.08784, 0.1994, 2.213), (0.07584, 0.1829, 2.213), (0.1073, 0.1931, 2.213), (0.1073, 0.1727, 2.213), (0.08784, 0.1663, 2.213), (0.09321, 0.1829, 2.935), (0.06931, 0.2002, 2.917), (0.1023, 0.211, 2.917), (0.1227, 0.1829, 2.917), (0.1023, 0.1548, 2.917), (0.06931, 0.1655, 2.917), (0.08408, 0.211, 2.887), (0.1171, 0.2002, 2.887), (0.1171, 0.1655, 2.887), (0.08408, 0.1548, 2.887), (0.06367, 0.1829, 2.887), (0.09321, 0.1829, 2.869), (0.09857, 0.1994, 2.93), (0.07916, 0.1931, 2.93), (0.08453, 0.2096, 2.919), (0.06511, 0.1829, 2.919), (0.07916, 0.1727, 2.93), (0.1106, 0.1829, 2.93), (0.1159, 0.1994, 2.919), (0.09857, 0.1663, 2.93), (0.1159, 0.1663, 2.919), (0.08453, 0.1561, 2.919), (0.0618, 0.1931, 2.902), (0.0618, 0.1727, 2.902), (0.09321, 0.2159, 2.902), (0.07379, 0.2096, 2.902), (0.1246, 0.1931, 2.902), (0.1126, 0.2096, 2.902), (0.1126, 0.1561, 2.902), (0.1246, 0.1727, 2.902), (0.07379, 0.1561, 2.902), (0.09321, 0.1498, 2.902), (0.07048, 0.1994, 2.885), (0.1019, 0.2096, 2.885), (0.1213, 0.1829, 2.885), (0.1019, 0.1561, 2.885), (0.07048, 0.1663, 2.885), (0.08784, 0.1994, 2.874), (0.07584, 0.1829, 2.874), (0.1073, 0.1931, 2.874), (0.1073, 0.1727, 2.874), (0.08784, 0.1663, 2.874), (0.09321, 0.1829, 3.592), (0.06931, 0.2002, 3.574), (0.1023, 0.211, 3.574), (0.1227, 0.1829, 3.574), (0.1023, 0.1548, 3.574), (0.06931, 0.1655, 3.574), (0.08408, 0.211, 3.544), (0.1171, 0.2002, 3.544), (0.1171, 0.1655, 3.544), (0.08408, 0.1548, 3.544), (0.06367, 0.1829, 3.544), (0.09321, 0.1829, 3.526), (0.09857, 0.1994, 3.587), (0.07916, 0.1931, 3.587), (0.08453, 0.2096, 3.576), (0.06511, 0.1829, 3.576), (0.07916, 0.1727, 3.587), (0.1106, 0.1829, 3.587), (0.1159, 0.1994, 3.576), (0.09857, 0.1663, 3.587), (0.1159, 0.1663, 3.576), (0.08453, 0.1561, 3.576), (0.0618, 0.1931, 3.559), (0.0618, 0.1727, 3.559), (0.09321, 0.2159, 3.559), (0.07379, 0.2096, 3.559), (0.1246, 0.1931, 3.559), (0.1126, 0.2096, 3.559), (0.1126, 0.1561, 3.559), (0.1246, 0.1727, 3.559), (0.07379, 0.1561, 3.559), (0.09321, 0.1498, 3.559), (0.07048, 0.1994, 3.542), (0.1019, 0.2096, 3.542), (0.1213, 0.1829, 3.542), (0.1019, 0.1561, 3.542), (0.07048, 0.1663, 3.542), (0.08784, 0.1994, 3.531), (0.07584, 0.1829, 3.531), (0.1073, 0.1931, 3.531), (0.1073, 0.1727, 3.531), (0.08784, 0.1663, 3.531)], [], [(0, 1, 2), (1, 0, 5), (0, 2, 3), (0, 3, 4), (0, 4, 5), (1, 5, 10), (2, 1, 6), (3, 2, 7), (4, 3, 8), (5, 4, 9), (1, 10, 6), (2, 6, 7), (3, 7, 8), (4, 8, 9), (5, 9, 10), (6, 10, 11), (7, 6, 11), (8, 7, 11), (9, 8, 11), (10, 9, 11), (12, 25, 24), (13, 25, 27), (12, 24, 29), (12, 29, 31), (12, 31, 28), (13, 27, 34), (14, 26, 36), (15, 30, 38), (16, 32, 40), (17, 33, 42), (13, 34, 37), (14, 36, 39), (15, 38, 41), (16, 40, 43), (17, 42, 35), (18, 44, 49), (19, 45, 51), (20, 46, 52), (21, 47, 53), (22, 48, 50), (50, 53, 23), (50, 48, 53), (48, 21, 53), (53, 52, 23), (53, 47, 52), (47, 20, 52), (52, 51, 23), (52, 46, 51), (46, 19, 51), (51, 49, 23), (51, 45, 49), (45, 18, 49), (49, 50, 23), (49, 44, 50), (44, 22, 50), (35, 48, 22), (35, 42, 48), (42, 21, 48), (43, 47, 21), (43, 40, 47), (40, 20, 47), (41, 46, 20), (41, 38, 46), (38, 19, 46), (39, 45, 19), (39, 36, 45), (36, 18, 45), (37, 44, 18), (37, 34, 44), (34, 22, 44), (42, 43, 21), (42, 33, 43), (33, 16, 43), (40, 41, 20), (40, 32, 41), (32, 15, 41), (38, 39, 19), (38, 30, 39), (30, 14, 39), (36, 37, 18), (36, 26, 37), (26, 13, 37), (34, 35, 22), (34, 27, 35), (27, 17, 35), (28, 33, 17), (28, 31, 33), (31, 16, 33), (31, 32, 16), (31, 29, 32), (29, 15, 32), (29, 30, 15), (29, 24, 30), (24, 14, 30), (27, 28, 17), (27, 25, 28), (25, 12, 28), (24, 26, 14), (24, 25, 26), (25, 13, 26), (54, 67, 66), (55, 67, 69), (54, 66, 71), (54, 71, 73), (54, 73, 70), (55, 69, 76), (56, 68, 78), (57, 72, 80), (58, 74, 82), (59, 75, 84), (55, 76, 79), (56, 78, 81), (57, 80, 83), (58, 82, 85), (59, 84, 77), (60, 86, 91), (61, 87, 93), (62, 88, 94), (63, 89, 95), (64, 90, 92), (92, 95, 65), (92, 90, 95), (90, 63, 95), (95, 94, 65), (95, 89, 94), (89, 62, 94), (94, 93, 65), (94, 88, 93), (88, 61, 93), (93, 91, 65), (93, 87, 91), (87, 60, 91), (91, 92, 65), (91, 86, 92), (86, 64, 92), (77, 90, 64), (77, 84, 90), (84, 63, 90), (85, 89, 63), (85, 82, 89), (82, 62, 89), (83, 88, 62), (83, 80, 88), (80, 61, 88), (81, 87, 61), (81, 78, 87), (78, 60, 87), (79, 86, 60), (79, 76, 86), (76, 64, 86), (84, 85, 63), (84, 75, 85), (75, 58, 85), (82, 83, 62), (82, 74, 83), (74, 57, 83), (80, 81, 61), (80, 72, 81), (72, 56, 81), (78, 79, 60), (78, 68, 79), (68, 55, 79), (76, 77, 64), (76, 69, 77), (69, 59, 77), (70, 75, 59), (70, 73, 75), (73, 58, 75), (73, 74, 58), (73, 71, 74), (71, 57, 74), (71, 72, 57), (71, 66, 72), (66, 56, 72), (69, 70, 59), (69, 67, 70), (67, 54, 70), (66, 68, 56), (66, 67, 68), (67, 55, 68), (96, 109, 108), (97, 109, 111), (96, 108, 113), (96, 113, 115), (96, 115, 112), (97, 111, 118), (98, 110, 120), (99, 114, 122), (100, 116, 124), (101, 117, 126), (97, 118, 121), (98, 120, 123), (99, 122, 125), (100, 124, 127), (101, 126, 119), (102, 128, 133), (103, 129, 135), (104, 130, 136), (105, 131, 137), (106, 132, 134), (134, 137, 107), (134, 132, 137), (132, 105, 137), (137, 136, 107), (137, 131, 136), (131, 104, 136), (136, 135, 107), (136, 130, 135), (130, 103, 135), (135, 133, 107), (135, 129, 133), (129, 102, 133), (133, 134, 107), (133, 128, 134), (128, 106, 134), (119, 132, 106), (119, 126, 132), (126, 105, 132), (127, 131, 105), (127, 124, 131), (124, 104, 131), (125, 130, 104), (125, 122, 130), (122, 103, 130), (123, 129, 103), (123, 120, 129), (120, 102, 129), (121, 128, 102), (121, 118, 128), (118, 106, 128), (126, 127, 105), (126, 117, 127), (117, 100, 127), (124, 125, 104), (124, 116, 125), (116, 99, 125), (122, 123, 103), (122, 114, 123), (114, 98, 123), (120, 121, 102), (120, 110, 121), (110, 97, 121), (118, 119, 106), (118, 111, 119), (111, 101, 119), (112, 117, 101), (112, 115, 117), (115, 100, 117), (115, 116, 100), (115, 113, 116), (113, 99, 116), (113, 114, 99), (113, 108, 114), (108, 98, 114), (111, 112, 101), (111, 109, 112), (109, 96, 112), (108, 110, 98), (108, 109, 110), (109, 97, 110), (138, 151, 150), (139, 151, 153), (138, 150, 155), (138, 155, 157), (138, 157, 154), (139, 153, 160), (140, 152, 162), (141, 156, 164), (142, 158, 166), (143, 159, 168), (139, 160, 163), (140, 162, 165), (141, 164, 167), (142, 166, 169), (143, 168, 161), (144, 170, 175), (145, 171, 177), (146, 172, 178), (147, 173, 179), (148, 174, 176), (176, 179, 149), (176, 174, 179), (174, 147, 179), (179, 178, 149), (179, 173, 178), (173, 146, 178), (178, 177, 149), (178, 172, 177), (172, 145, 177), (177, 175, 149), (177, 171, 175), (171, 144, 175), (175, 176, 149), (175, 170, 176), (170, 148, 176), (161, 174, 148), (161, 168, 174), (168, 147, 174), (169, 173, 147), (169, 166, 173), (166, 146, 173), (167, 172, 146), (167, 164, 172), (164, 145, 172), (165, 171, 145), (165, 162, 171), (162, 144, 171), (163, 170, 144), (163, 160, 170), (160, 148, 170), (168, 169, 147), (168, 159, 169), (159, 142, 169), (166, 167, 146), (166, 158, 167), (158, 141, 167), (164, 165, 145), (164, 156, 165), (156, 140, 165), (162, 163, 144), (162, 152, 163), (152, 139, 163), (160, 161, 148), (160, 153, 161), (153, 143, 161), (154, 159, 143), (154, 157, 159), (157, 142, 159), (157, 158, 142), (157, 155, 158), (155, 141, 158), (155, 156, 141), (155, 150, 156), (150, 140, 156), (153, 154, 143), (153, 151, 154), (151, 138, 154), (150, 152, 140), (150, 151, 152), (151, 139, 152), (180, 193, 192), (181, 193, 195), (180, 192, 197), (180, 197, 199), (180, 199, 196), (181, 195, 202), (182, 194, 204), (183, 198, 206), (184, 200, 208), (185, 201, 210), (181, 202, 205), (182, 204, 207), (183, 206, 209), (184, 208, 211), (185, 210, 203), (186, 212, 217), (187, 213, 219), (188, 214, 220), (189, 215, 221), (190, 216, 218), (218, 221, 191), (218, 216, 221), (216, 189, 221), (221, 220, 191), (221, 215, 220), (215, 188, 220), (220, 219, 191), (220, 214, 219), (214, 187, 219), (219, 217, 191), (219, 213, 217), (213, 186, 217), (217, 218, 191), (217, 212, 218), (212, 190, 218), (203, 216, 190), (203, 210, 216), (210, 189, 216), (211, 215, 189), (211, 208, 215), (208, 188, 215), (209, 214, 188), (209, 206, 214), (206, 187, 214), (207, 213, 187), (207, 204, 213), (204, 186, 213), (205, 212, 186), (205, 202, 212), (202, 190, 212), (210, 211, 189), (210, 201, 211), (201, 184, 211), (208, 209, 188), (208, 200, 209), (200, 183, 209), (206, 207, 187), (206, 198, 207), (198, 182, 207), (204, 205, 186), (204, 194, 205), (194, 181, 205), (202, 203, 190), (202, 195, 203), (195, 185, 203), (196, 201, 185), (196, 199, 201), (199, 184, 201), (199, 200, 184), (199, 197, 200), (197, 183, 200), (197, 198, 183), (197, 192, 198), (192, 182, 198), (195, 196, 185), (195, 193, 196), (193, 180, 196), (192, 194, 182), (192, 193, 194), (193, 181, 194), (222, 235, 234), (223, 235, 237), (222, 234, 239), (222, 239, 241), (222, 241, 238), (223, 237, 244), (224, 236, 246), (225, 240, 248), (226, 242, 250), (227, 243, 252), (223, 244, 247), (224, 246, 249), (225, 248, 251), (226, 250, 253), (227, 252, 245), (228, 254, 259), (229, 255, 261), (230, 256, 262), (231, 257, 263), (232, 258, 260), (260, 263, 233), (260, 258, 263), (258, 231, 263), (263, 262, 233), (263, 257, 262), (257, 230, 262), (262, 261, 233), (262, 256, 261), (256, 229, 261), (261, 259, 233), (261, 255, 259), (255, 228, 259), (259, 260, 233), (259, 254, 260), (254, 232, 260), (245, 258, 232), (245, 252, 258), (252, 231, 258), (253, 257, 231), (253, 250, 257), (250, 230, 257), (251, 256, 230), (251, 248, 256), (248, 229, 256), (249, 255, 229), (249, 246, 255), (246, 228, 255), (247, 254, 228), (247, 244, 254), (244, 232, 254), (252, 253, 231), (252, 243, 253), (243, 226, 253), (250, 251, 230), (250, 242, 251), (242, 225, 251), (248, 249, 229), (248, 240, 249), (240, 224, 249), (246, 247, 228), (246, 236, 247), (236, 223, 247), (244, 245, 232), (244, 237, 245), (237, 227, 245), (238, 243, 227), (238, 241, 243), (241, 226, 243), (241, 242, 226), (241, 239, 242), (239, 225, 242), (239, 240, 225), (239, 234, 240), (234, 224, 240), (237, 238, 227), (237, 235, 238), (235, 222, 238), (234, 236, 224), (234, 235, 236), (235, 223, 236), (264, 277, 276), (265, 277, 279), (264, 276, 281), (264, 281, 283), (264, 283, 280), (265, 279, 286), (266, 278, 288), (267, 282, 290), (268, 284, 292), (269, 285, 294), (265, 286, 289), (266, 288, 291), (267, 290, 293), (268, 292, 295), (269, 294, 287), (270, 296, 301), (271, 297, 303), (272, 298, 304), (273, 299, 305), (274, 300, 302), (302, 305, 275), (302, 300, 305), (300, 273, 305), (305, 304, 275), (305, 299, 304), (299, 272, 304), (304, 303, 275), (304, 298, 303), (298, 271, 303), (303, 301, 275), (303, 297, 301), (297, 270, 301), (301, 302, 275), (301, 296, 302), (296, 274, 302), (287, 300, 274), (287, 294, 300), (294, 273, 300), (295, 299, 273), (295, 292, 299), (292, 272, 299), (293, 298, 272), (293, 290, 298), (290, 271, 298), (291, 297, 271), (291, 288, 297), (288, 270, 297), (289, 296, 270), (289, 286, 296), (286, 274, 296), (294, 295, 273), (294, 285, 295), (285, 268, 295), (292, 293, 272), (292, 284, 293), (284, 267, 293), (290, 291, 271), (290, 282, 291), (282, 266, 291), (288, 289, 270), (288, 278, 289), (278, 265, 289), (286, 287, 274), (286, 279, 287), (279, 269, 287), (280, 285, 269), (280, 283, 285), (283, 268, 285), (283, 284, 268), (283, 281, 284), (281, 267, 284), (281, 282, 267), (281, 276, 282), (276, 266, 282), (279, 280, 269), (279, 277, 280), (277, 264, 280), (276, 278, 266), (276, 277, 278), (277, 265, 278)])
me_icosphere_008.polygons.foreach_set('use_smooth', [True] * 580)
me_icosphere_008.materials.append(mat_glow)
me_icosphere_008.use_remesh_preserve_volume = False
me_icosphere_008.use_remesh_preserve_attributes = False
me_icosphere_008.use_mirror_vertex_groups = False
me_icosphere_008.update()
me_cylinder_006 = bpy.data.meshes.new('Cylinder.006')
me_cylinder_006.from_pydata([(-0.007054, 0.2346, 1.59), (0.05748, 0.23, 1.59), (-0.007054, 0.2281, 1.566), (0.05748, 0.2241, 1.568), (-0.007054, 0.2104, 1.548), (0.05748, 0.2081, 1.552), (-0.007054, 0.1862, 1.542), (0.05748, 0.1862, 1.547), (-0.007054, 0.162, 1.548), (0.05748, 0.1643, 1.552), (-0.007054, 0.1443, 1.566), (0.05748, 0.1483, 1.568), (-0.007054, 0.1378, 1.59), (0.05748, 0.1424, 1.59), (-0.007054, 0.1443, 1.614), (0.05748, 0.1483, 1.612), (-0.007054, 0.162, 1.632), (0.05748, 0.1643, 1.628), (-0.007054, 0.1862, 1.639), (0.05748, 0.1862, 1.634), (-0.007054, 0.2104, 1.632), (0.05748, 0.2081, 1.628), (-0.007054, 0.2281, 1.614), (0.05748, 0.2241, 1.612), (0.1458, 0.2461, 1.556), (0.1458, 0.2553, 1.59), (0.1458, 0.2208, 1.53), (0.1458, 0.1862, 1.521), (0.1458, 0.1516, 1.53), (0.1458, 0.1263, 1.556), (0.1458, 0.1171, 1.59), (0.1458, 0.1263, 1.625), (0.1458, 0.1516, 1.65), (0.1458, 0.1862, 1.659), (0.1458, 0.2208, 1.65), (0.1458, 0.2461, 1.625), (0.1458, 0.2241, 1.568), (0.1458, 0.23, 1.59), (0.1458, 0.2081, 1.552), (0.1458, 0.1862, 1.547), (0.1458, 0.1643, 1.552), (0.1458, 0.1483, 1.568), (0.1458, 0.1424, 1.59), (0.1458, 0.1483, 1.612), (0.1458, 0.1643, 1.628), (0.1458, 0.1862, 1.634), (0.1458, 0.2081, 1.628), (0.1458, 0.2241, 1.612), (0.007492, 0.2553, 1.59), (0.007492, 0.2461, 1.556), (0.007492, 0.2208, 1.53), (0.007492, 0.1862, 1.521), (0.007492, 0.1516, 1.53), (0.007492, 0.1263, 1.556), (0.007492, 0.1171, 1.59), (0.007492, 0.1263, 1.625), (0.007492, 0.1516, 1.65), (0.007492, 0.1862, 1.659), (0.007492, 0.2208, 1.65), (0.007492, 0.2461, 1.625), (0.007492, 0.2346, 1.59), (0.007492, 0.2281, 1.566), (0.007492, 0.2104, 1.548), (0.007492, 0.1862, 1.542), (0.007492, 0.162, 1.548), (0.007492, 0.1443, 1.566), (0.007492, 0.1378, 1.59), (0.007492, 0.1443, 1.614), (0.007492, 0.162, 1.632), (0.007492, 0.1862, 1.639), (0.007492, 0.2104, 1.632), (0.007492, 0.2281, 1.614), (-0.007054, 0.2346, 0.9333), (0.05748, 0.23, 0.9333), (-0.007054, 0.2281, 0.9091), (0.05748, 0.2241, 0.9115), (-0.007054, 0.2104, 0.8914), (0.05748, 0.2081, 0.8954), (-0.007054, 0.1862, 0.885), (0.05748, 0.1862, 0.8896), (-0.007054, 0.162, 0.8914), (0.05748, 0.1643, 0.8954), (-0.007054, 0.1443, 0.9091), (0.05748, 0.1483, 0.9115), (-0.007054, 0.1378, 0.9333), (0.05748, 0.1424, 0.9333), (-0.007054, 0.1443, 0.9575), (0.05748, 0.1483, 0.9552), (-0.007054, 0.162, 0.9752), (0.05748, 0.1643, 0.9713), (-0.007054, 0.1862, 0.9817), (0.05748, 0.1862, 0.9771), (-0.007054, 0.2104, 0.9752), (0.05748, 0.2081, 0.9713), (-0.007054, 0.2281, 0.9575), (0.05748, 0.2241, 0.9552), (0.1458, 0.2461, 0.8988), (0.1458, 0.2553, 0.9333), (0.1458, 0.2208, 0.8735), (0.1458, 0.1862, 0.8642), (0.1458, 0.1516, 0.8735), (0.1458, 0.1263, 0.8988), (0.1458, 0.1171, 0.9333), (0.1458, 0.1263, 0.9679), (0.1458, 0.1516, 0.9932), (0.1458, 0.1862, 1.002), (0.1458, 0.2208, 0.9932), (0.1458, 0.2461, 0.9679), (0.1458, 0.2241, 0.9115), (0.1458, 0.23, 0.9333), (0.1458, 0.2081, 0.8954), (0.1458, 0.1862, 0.8896), (0.1458, 0.1643, 0.8954), (0.1458, 0.1483, 0.9115), (0.1458, 0.1424, 0.9333), (0.1458, 0.1483, 0.9552), (0.1458, 0.1643, 0.9713), (0.1458, 0.1862, 0.9771), (0.1458, 0.2081, 0.9713), (0.1458, 0.2241, 0.9552), (0.007492, 0.2553, 0.9333), (0.007492, 0.2461, 0.8988), (0.007492, 0.2208, 0.8735), (0.007492, 0.1862, 0.8642), (0.007492, 0.1516, 0.8735), (0.007492, 0.1263, 0.8988), (0.007492, 0.1171, 0.9333), (0.007492, 0.1263, 0.9679), (0.007492, 0.1516, 0.9932), (0.007492, 0.1862, 1.002), (0.007492, 0.2208, 0.9932), (0.007492, 0.2461, 0.9679), (0.007492, 0.2346, 0.9333), (0.007492, 0.2281, 0.9091), (0.007492, 0.2104, 0.8914), (0.007492, 0.1862, 0.885), (0.007492, 0.162, 0.8914), (0.007492, 0.1443, 0.9091), (0.007492, 0.1378, 0.9333), (0.007492, 0.1443, 0.9575), (0.007492, 0.162, 0.9752), (0.007492, 0.1862, 0.9817), (0.007492, 0.2104, 0.9752), (0.007492, 0.2281, 0.9575), (-0.007054, 0.2346, 0.2721), (0.05748, 0.23, 0.2721), (-0.007054, 0.2281, 0.2479), (0.05748, 0.2241, 0.2502), (-0.007054, 0.2104, 0.2302), (0.05748, 0.2081, 0.2342), (-0.007054, 0.1862, 0.2237), (0.05748, 0.1862, 0.2283), (-0.007054, 0.162, 0.2302), (0.05748, 0.1643, 0.2342), (-0.007054, 0.1443, 0.2479), (0.05748, 0.1483, 0.2502), (-0.007054, 0.1378, 0.2721), (0.05748, 0.1424, 0.2721), (-0.007054, 0.1443, 0.2963), (0.05748, 0.1483, 0.294), (-0.007054, 0.162, 0.314), (0.05748, 0.1643, 0.31), (-0.007054, 0.1862, 0.3205), (0.05748, 0.1862, 0.3159), (-0.007054, 0.2104, 0.314), (0.05748, 0.2081, 0.31), (-0.007054, 0.2281, 0.2963), (0.05748, 0.2241, 0.294), (0.1458, 0.2461, 0.2375), (0.1458, 0.2553, 0.2721), (0.1458, 0.2208, 0.2122), (0.1458, 0.1862, 0.203), (0.1458, 0.1516, 0.2122), (0.1458, 0.1263, 0.2375), (0.1458, 0.1171, 0.2721), (0.1458, 0.1263, 0.3067), (0.1458, 0.1516, 0.332), (0.1458, 0.1862, 0.3412), (0.1458, 0.2208, 0.332), (0.1458, 0.2461, 0.3067), (0.1458, 0.2241, 0.2502), (0.1458, 0.23, 0.2721), (0.1458, 0.2081, 0.2342), (0.1458, 0.1862, 0.2283), (0.1458, 0.1643, 0.2342), (0.1458, 0.1483, 0.2502), (0.1458, 0.1424, 0.2721), (0.1458, 0.1483, 0.294), (0.1458, 0.1643, 0.31), (0.1458, 0.1862, 0.3159), (0.1458, 0.2081, 0.31), (0.1458, 0.2241, 0.294), (0.007492, 0.2553, 0.2721), (0.007492, 0.2461, 0.2375), (0.007492, 0.2208, 0.2122), (0.007492, 0.1862, 0.203), (0.007492, 0.1516, 0.2122), (0.007492, 0.1263, 0.2375), (0.007492, 0.1171, 0.2721), (0.007492, 0.1263, 0.3067), (0.007492, 0.1516, 0.332), (0.007492, 0.1862, 0.3412), (0.007492, 0.2208, 0.332), (0.007492, 0.2461, 0.3067), (0.007492, 0.2346, 0.2721), (0.007492, 0.2281, 0.2479), (0.007492, 0.2104, 0.2302), (0.007492, 0.1862, 0.2237), (0.007492, 0.162, 0.2302), (0.007492, 0.1443, 0.2479), (0.007492, 0.1378, 0.2721), (0.007492, 0.1443, 0.2963), (0.007492, 0.162, 0.314), (0.007492, 0.1862, 0.3205), (0.007492, 0.2104, 0.314), (0.007492, 0.2281, 0.2963), (-0.007054, 0.2346, 2.243), (0.05748, 0.23, 2.243), (-0.007054, 0.2281, 2.218), (0.05748, 0.2241, 2.221), (-0.007054, 0.2104, 2.201), (0.05748, 0.2081, 2.205), (-0.007054, 0.1862, 2.194), (0.05748, 0.1862, 2.199), (-0.007054, 0.162, 2.201), (0.05748, 0.1643, 2.205), (-0.007054, 0.1443, 2.218), (0.05748, 0.1483, 2.221), (-0.007054, 0.1378, 2.243), (0.05748, 0.1424, 2.243), (-0.007054, 0.1443, 2.267), (0.05748, 0.1483, 2.265), (-0.007054, 0.162, 2.285), (0.05748, 0.1643, 2.281), (-0.007054, 0.1862, 2.291), (0.05748, 0.1862, 2.286), (-0.007054, 0.2104, 2.285), (0.05748, 0.2081, 2.281), (-0.007054, 0.2281, 2.267), (0.05748, 0.2241, 2.265), (0.1458, 0.2461, 2.208), (0.1458, 0.2553, 2.243), (0.1458, 0.2208, 2.183), (0.1458, 0.1862, 2.174), (0.1458, 0.1516, 2.183), (0.1458, 0.1263, 2.208), (0.1458, 0.1171, 2.243), (0.1458, 0.1263, 2.277), (0.1458, 0.1516, 2.303), (0.1458, 0.1862, 2.312), (0.1458, 0.2208, 2.303), (0.1458, 0.2461, 2.277), (0.1458, 0.2241, 2.221), (0.1458, 0.23, 2.243), (0.1458, 0.2081, 2.205), (0.1458, 0.1862, 2.199), (0.1458, 0.1643, 2.205), (0.1458, 0.1483, 2.221), (0.1458, 0.1424, 2.243), (0.1458, 0.1483, 2.265), (0.1458, 0.1643, 2.281), (0.1458, 0.1862, 2.286), (0.1458, 0.2081, 2.281), (0.1458, 0.2241, 2.265), (0.007492, 0.2553, 2.243), (0.007492, 0.2461, 2.208), (0.007492, 0.2208, 2.183), (0.007492, 0.1862, 2.174), (0.007492, 0.1516, 2.183), (0.007492, 0.1263, 2.208), (0.007492, 0.1171, 2.243), (0.007492, 0.1263, 2.277), (0.007492, 0.1516, 2.303), (0.007492, 0.1862, 2.312), (0.007492, 0.2208, 2.303), (0.007492, 0.2461, 2.277), (0.007492, 0.2346, 2.243), (0.007492, 0.2281, 2.218), (0.007492, 0.2104, 2.201), (0.007492, 0.1862, 2.194), (0.007492, 0.162, 2.201), (0.007492, 0.1443, 2.218), (0.007492, 0.1378, 2.243), (0.007492, 0.1443, 2.267), (0.007492, 0.162, 2.285), (0.007492, 0.1862, 2.291), (0.007492, 0.2104, 2.285), (0.007492, 0.2281, 2.267), (-0.007054, 0.2346, 2.904), (0.05748, 0.23, 2.904), (-0.007054, 0.2281, 2.88), (0.05748, 0.2241, 2.882), (-0.007054, 0.2104, 2.862), (0.05748, 0.2081, 2.866), (-0.007054, 0.1862, 2.856), (0.05748, 0.1862, 2.86), (-0.007054, 0.162, 2.862), (0.05748, 0.1643, 2.866), (-0.007054, 0.1443, 2.88), (0.05748, 0.1483, 2.882), (-0.007054, 0.1378, 2.904), (0.05748, 0.1424, 2.904), (-0.007054, 0.1443, 2.928), (0.05748, 0.1483, 2.926), (-0.007054, 0.162, 2.946), (0.05748, 0.1643, 2.942), (-0.007054, 0.1862, 2.952), (0.05748, 0.1862, 2.948), (-0.007054, 0.2104, 2.946), (0.05748, 0.2081, 2.942), (-0.007054, 0.2281, 2.928), (0.05748, 0.2241, 2.926), (0.1458, 0.2461, 2.869), (0.1458, 0.2553, 2.904), (0.1458, 0.2208, 2.844), (0.1458, 0.1862, 2.835), (0.1458, 0.1516, 2.844), (0.1458, 0.1263, 2.869), (0.1458, 0.1171, 2.904), (0.1458, 0.1263, 2.938), (0.1458, 0.1516, 2.964), (0.1458, 0.1862, 2.973), (0.1458, 0.2208, 2.964), (0.1458, 0.2461, 2.938), (0.1458, 0.2241, 2.882), (0.1458, 0.23, 2.904), (0.1458, 0.2081, 2.866), (0.1458, 0.1862, 2.86), (0.1458, 0.1643, 2.866), (0.1458, 0.1483, 2.882), (0.1458, 0.1424, 2.904), (0.1458, 0.1483, 2.926), (0.1458, 0.1643, 2.942), (0.1458, 0.1862, 2.948), (0.1458, 0.2081, 2.942), (0.1458, 0.2241, 2.926), (0.007492, 0.2553, 2.904), (0.007492, 0.2461, 2.869), (0.007492, 0.2208, 2.844), (0.007492, 0.1862, 2.835), (0.007492, 0.1516, 2.844), (0.007492, 0.1263, 2.869), (0.007492, 0.1171, 2.904), (0.007492, 0.1263, 2.938), (0.007492, 0.1516, 2.964), (0.007492, 0.1862, 2.973), (0.007492, 0.2208, 2.964), (0.007492, 0.2461, 2.938), (0.007492, 0.2346, 2.904), (0.007492, 0.2281, 2.88), (0.007492, 0.2104, 2.862), (0.007492, 0.1862, 2.856), (0.007492, 0.162, 2.862), (0.007492, 0.1443, 2.88), (0.007492, 0.1378, 2.904), (0.007492, 0.1443, 2.928), (0.007492, 0.162, 2.946), (0.007492, 0.1862, 2.952), (0.007492, 0.2104, 2.946), (0.007492, 0.2281, 2.928), (-0.007054, 0.2346, 3.561), (0.05748, 0.23, 3.561), (-0.007054, 0.2281, 3.537), (0.05748, 0.2241, 3.539), (-0.007054, 0.2104, 3.519), (0.05748, 0.2081, 3.523), (-0.007054, 0.1862, 3.512), (0.05748, 0.1862, 3.517), (-0.007054, 0.162, 3.519), (0.05748, 0.1643, 3.523), (-0.007054, 0.1443, 3.537), (0.05748, 0.1483, 3.539), (-0.007054, 0.1378, 3.561), (0.05748, 0.1424, 3.561), (-0.007054, 0.1443, 3.585), (0.05748, 0.1483, 3.583), (-0.007054, 0.162, 3.603), (0.05748, 0.1643, 3.599), (-0.007054, 0.1862, 3.609), (0.05748, 0.1862, 3.605), (-0.007054, 0.2104, 3.603), (0.05748, 0.2081, 3.599), (-0.007054, 0.2281, 3.585), (0.05748, 0.2241, 3.583), (0.1458, 0.2461, 3.526), (0.1458, 0.2553, 3.561), (0.1458, 0.2208, 3.501), (0.1458, 0.1862, 3.492), (0.1458, 0.1516, 3.501), (0.1458, 0.1263, 3.526), (0.1458, 0.1171, 3.561), (0.1458, 0.1263, 3.595), (0.1458, 0.1516, 3.621), (0.1458, 0.1862, 3.63), (0.1458, 0.2208, 3.621), (0.1458, 0.2461, 3.595), (0.1458, 0.2241, 3.539), (0.1458, 0.23, 3.561), (0.1458, 0.2081, 3.523), (0.1458, 0.1862, 3.517), (0.1458, 0.1643, 3.523), (0.1458, 0.1483, 3.539), (0.1458, 0.1424, 3.561), (0.1458, 0.1483, 3.583), (0.1458, 0.1643, 3.599), (0.1458, 0.1862, 3.605), (0.1458, 0.2081, 3.599), (0.1458, 0.2241, 3.583), (0.007492, 0.2553, 3.561), (0.007492, 0.2461, 3.526), (0.007492, 0.2208, 3.501), (0.007492, 0.1862, 3.492), (0.007492, 0.1516, 3.501), (0.007492, 0.1263, 3.526), (0.007492, 0.1171, 3.561), (0.007492, 0.1263, 3.595), (0.007492, 0.1516, 3.621), (0.007492, 0.1862, 3.63), (0.007492, 0.2208, 3.621), (0.007492, 0.2461, 3.595), (0.007492, 0.2346, 3.561), (0.007492, 0.2281, 3.537), (0.007492, 0.2104, 3.519), (0.007492, 0.1862, 3.512), (0.007492, 0.162, 3.519), (0.007492, 0.1443, 3.537), (0.007492, 0.1378, 3.561), (0.007492, 0.1443, 3.585), (0.007492, 0.162, 3.603), (0.007492, 0.1862, 3.609), (0.007492, 0.2104, 3.603), (0.007492, 0.2281, 3.585)], [], [(48, 25, 24, 49), (49, 24, 26, 50), (50, 26, 27, 51), (51, 27, 28, 52), (52, 28, 29, 53), (53, 29, 30, 54), (54, 30, 31, 55), (55, 31, 32, 56), (56, 32, 33, 57), (57, 33, 34, 58), (3, 1, 23, 21, 19, 17, 15, 13, 11, 9, 7, 5), (58, 34, 35, 59), (59, 35, 25, 48), (0, 2, 4, 6, 8, 10, 12, 14, 16, 18, 20, 22), (1, 3, 36, 37), (3, 5, 38, 36), (5, 7, 39, 38), (7, 9, 40, 39), (9, 11, 41, 40), (11, 13, 42, 41), (13, 15, 43, 42), (15, 17, 44, 43), (17, 19, 45, 44), (19, 21, 46, 45), (21, 23, 47, 46), (23, 1, 37, 47), (37, 36, 24, 25), (47, 37, 25, 35), (36, 38, 26, 24), (38, 39, 27, 26), (39, 40, 28, 27), (40, 41, 29, 28), (41, 42, 30, 29), (42, 43, 31, 30), (43, 44, 32, 31), (44, 45, 33, 32), (45, 46, 34, 33), (46, 47, 35, 34), (2, 0, 60, 61), (4, 2, 61, 62), (6, 4, 62, 63), (8, 6, 63, 64), (10, 8, 64, 65), (12, 10, 65, 66), (14, 12, 66, 67), (16, 14, 67, 68), (18, 16, 68, 69), (20, 18, 69, 70), (22, 20, 70, 71), (0, 22, 71, 60), (61, 60, 48, 49), (62, 61, 49, 50), (63, 62, 50, 51), (64, 63, 51, 52), (65, 64, 52, 53), (66, 65, 53, 54), (67, 66, 54, 55), (68, 67, 55, 56), (69, 68, 56, 57), (70, 69, 57, 58), (71, 70, 58, 59), (60, 71, 59, 48), (120, 97, 96, 121), (121, 96, 98, 122), (122, 98, 99, 123), (123, 99, 100, 124), (124, 100, 101, 125), (125, 101, 102, 126), (126, 102, 103, 127), (127, 103, 104, 128), (128, 104, 105, 129), (129, 105, 106, 130), (75, 73, 95, 93, 91, 89, 87, 85, 83, 81, 79, 77), (130, 106, 107, 131), (131, 107, 97, 120), (72, 74, 76, 78, 80, 82, 84, 86, 88, 90, 92, 94), (73, 75, 108, 109), (75, 77, 110, 108), (77, 79, 111, 110), (79, 81, 112, 111), (81, 83, 113, 112), (83, 85, 114, 113), (85, 87, 115, 114), (87, 89, 116, 115), (89, 91, 117, 116), (91, 93, 118, 117), (93, 95, 119, 118), (95, 73, 109, 119), (109, 108, 96, 97), (119, 109, 97, 107), (108, 110, 98, 96), (110, 111, 99, 98), (111, 112, 100, 99), (112, 113, 101, 100), (113, 114, 102, 101), (114, 115, 103, 102), (115, 116, 104, 103), (116, 117, 105, 104), (117, 118, 106, 105), (118, 119, 107, 106), (74, 72, 132, 133), (76, 74, 133, 134), (78, 76, 134, 135), (80, 78, 135, 136), (82, 80, 136, 137), (84, 82, 137, 138), (86, 84, 138, 139), (88, 86, 139, 140), (90, 88, 140, 141), (92, 90, 141, 142), (94, 92, 142, 143), (72, 94, 143, 132), (133, 132, 120, 121), (134, 133, 121, 122), (135, 134, 122, 123), (136, 135, 123, 124), (137, 136, 124, 125), (138, 137, 125, 126), (139, 138, 126, 127), (140, 139, 127, 128), (141, 140, 128, 129), (142, 141, 129, 130), (143, 142, 130, 131), (132, 143, 131, 120), (192, 169, 168, 193), (193, 168, 170, 194), (194, 170, 171, 195), (195, 171, 172, 196), (196, 172, 173, 197), (197, 173, 174, 198), (198, 174, 175, 199), (199, 175, 176, 200), (200, 176, 177, 201), (201, 177, 178, 202), (147, 145, 167, 165, 163, 161, 159, 157, 155, 153, 151, 149), (202, 178, 179, 203), (203, 179, 169, 192), (144, 146, 148, 150, 152, 154, 156, 158, 160, 162, 164, 166), (145, 147, 180, 181), (147, 149, 182, 180), (149, 151, 183, 182), (151, 153, 184, 183), (153, 155, 185, 184), (155, 157, 186, 185), (157, 159, 187, 186), (159, 161, 188, 187), (161, 163, 189, 188), (163, 165, 190, 189), (165, 167, 191, 190), (167, 145, 181, 191), (181, 180, 168, 169), (191, 181, 169, 179), (180, 182, 170, 168), (182, 183, 171, 170), (183, 184, 172, 171), (184, 185, 173, 172), (185, 186, 174, 173), (186, 187, 175, 174), (187, 188, 176, 175), (188, 189, 177, 176), (189, 190, 178, 177), (190, 191, 179, 178), (146, 144, 204, 205), (148, 146, 205, 206), (150, 148, 206, 207), (152, 150, 207, 208), (154, 152, 208, 209), (156, 154, 209, 210), (158, 156, 210, 211), (160, 158, 211, 212), (162, 160, 212, 213), (164, 162, 213, 214), (166, 164, 214, 215), (144, 166, 215, 204), (205, 204, 192, 193), (206, 205, 193, 194), (207, 206, 194, 195), (208, 207, 195, 196), (209, 208, 196, 197), (210, 209, 197, 198), (211, 210, 198, 199), (212, 211, 199, 200), (213, 212, 200, 201), (214, 213, 201, 202), (215, 214, 202, 203), (204, 215, 203, 192), (264, 241, 240, 265), (265, 240, 242, 266), (266, 242, 243, 267), (267, 243, 244, 268), (268, 244, 245, 269), (269, 245, 246, 270), (270, 246, 247, 271), (271, 247, 248, 272), (272, 248, 249, 273), (273, 249, 250, 274), (219, 217, 239, 237, 235, 233, 231, 229, 227, 225, 223, 221), (274, 250, 251, 275), (275, 251, 241, 264), (216, 218, 220, 222, 224, 226, 228, 230, 232, 234, 236, 238), (217, 219, 252, 253), (219, 221, 254, 252), (221, 223, 255, 254), (223, 225, 256, 255), (225, 227, 257, 256), (227, 229, 258, 257), (229, 231, 259, 258), (231, 233, 260, 259), (233, 235, 261, 260), (235, 237, 262, 261), (237, 239, 263, 262), (239, 217, 253, 263), (253, 252, 240, 241), (263, 253, 241, 251), (252, 254, 242, 240), (254, 255, 243, 242), (255, 256, 244, 243), (256, 257, 245, 244), (257, 258, 246, 245), (258, 259, 247, 246), (259, 260, 248, 247), (260, 261, 249, 248), (261, 262, 250, 249), (262, 263, 251, 250), (218, 216, 276, 277), (220, 218, 277, 278), (222, 220, 278, 279), (224, 222, 279, 280), (226, 224, 280, 281), (228, 226, 281, 282), (230, 228, 282, 283), (232, 230, 283, 284), (234, 232, 284, 285), (236, 234, 285, 286), (238, 236, 286, 287), (216, 238, 287, 276), (277, 276, 264, 265), (278, 277, 265, 266), (279, 278, 266, 267), (280, 279, 267, 268), (281, 280, 268, 269), (282, 281, 269, 270), (283, 282, 270, 271), (284, 283, 271, 272), (285, 284, 272, 273), (286, 285, 273, 274), (287, 286, 274, 275), (276, 287, 275, 264), (336, 313, 312, 337), (337, 312, 314, 338), (338, 314, 315, 339), (339, 315, 316, 340), (340, 316, 317, 341), (341, 317, 318, 342), (342, 318, 319, 343), (343, 319, 320, 344), (344, 320, 321, 345), (345, 321, 322, 346), (291, 289, 311, 309, 307, 305, 303, 301, 299, 297, 295, 293), (346, 322, 323, 347), (347, 323, 313, 336), (288, 290, 292, 294, 296, 298, 300, 302, 304, 306, 308, 310), (289, 291, 324, 325), (291, 293, 326, 324), (293, 295, 327, 326), (295, 297, 328, 327), (297, 299, 329, 328), (299, 301, 330, 329), (301, 303, 331, 330), (303, 305, 332, 331), (305, 307, 333, 332), (307, 309, 334, 333), (309, 311, 335, 334), (311, 289, 325, 335), (325, 324, 312, 313), (335, 325, 313, 323), (324, 326, 314, 312), (326, 327, 315, 314), (327, 328, 316, 315), (328, 329, 317, 316), (329, 330, 318, 317), (330, 331, 319, 318), (331, 332, 320, 319), (332, 333, 321, 320), (333, 334, 322, 321), (334, 335, 323, 322), (290, 288, 348, 349), (292, 290, 349, 350), (294, 292, 350, 351), (296, 294, 351, 352), (298, 296, 352, 353), (300, 298, 353, 354), (302, 300, 354, 355), (304, 302, 355, 356), (306, 304, 356, 357), (308, 306, 357, 358), (310, 308, 358, 359), (288, 310, 359, 348), (349, 348, 336, 337), (350, 349, 337, 338), (351, 350, 338, 339), (352, 351, 339, 340), (353, 352, 340, 341), (354, 353, 341, 342), (355, 354, 342, 343), (356, 355, 343, 344), (357, 356, 344, 345), (358, 357, 345, 346), (359, 358, 346, 347), (348, 359, 347, 336), (408, 385, 384, 409), (409, 384, 386, 410), (410, 386, 387, 411), (411, 387, 388, 412), (412, 388, 389, 413), (413, 389, 390, 414), (414, 390, 391, 415), (415, 391, 392, 416), (416, 392, 393, 417), (417, 393, 394, 418), (363, 361, 383, 381, 379, 377, 375, 373, 371, 369, 367, 365), (418, 394, 395, 419), (419, 395, 385, 408), (360, 362, 364, 366, 368, 370, 372, 374, 376, 378, 380, 382), (361, 363, 396, 397), (363, 365, 398, 396), (365, 367, 399, 398), (367, 369, 400, 399), (369, 371, 401, 400), (371, 373, 402, 401), (373, 375, 403, 402), (375, 377, 404, 403), (377, 379, 405, 404), (379, 381, 406, 405), (381, 383, 407, 406), (383, 361, 397, 407), (397, 396, 384, 385), (407, 397, 385, 395), (396, 398, 386, 384), (398, 399, 387, 386), (399, 400, 388, 387), (400, 401, 389, 388), (401, 402, 390, 389), (402, 403, 391, 390), (403, 404, 392, 391), (404, 405, 393, 392), (405, 406, 394, 393), (406, 407, 395, 394), (362, 360, 420, 421), (364, 362, 421, 422), (366, 364, 422, 423), (368, 366, 423, 424), (370, 368, 424, 425), (372, 370, 425, 426), (374, 372, 426, 427), (376, 374, 427, 428), (378, 376, 428, 429), (380, 378, 429, 430), (382, 380, 430, 431), (360, 382, 431, 420), (421, 420, 408, 409), (422, 421, 409, 410), (423, 422, 410, 411), (424, 423, 411, 412), (425, 424, 412, 413), (426, 425, 413, 414), (427, 426, 414, 415), (428, 427, 415, 416), (429, 428, 416, 417), (430, 429, 417, 418), (431, 430, 418, 419), (420, 431, 419, 408)])
me_cylinder_006.materials.append(mat_metal)
me_cylinder_006.use_remesh_preserve_volume = False
me_cylinder_006.use_remesh_preserve_attributes = False
me_cylinder_006.use_mirror_vertex_groups = False
me_cylinder_006.update()

# ---- objects
ob_stick = bpy.data.objects.new('stick', me_cylinder_013)
ob_point = bpy.data.objects.new('Point', light_point)
ob_handle = bpy.data.objects.new('Handle', me_cube_010)
ob_blades = bpy.data.objects.new('blades', me_cube_006)
ob_power_sources = bpy.data.objects.new('power_sources', me_icosphere_008)
ob_emitters = bpy.data.objects.new('emitters', me_cylinder_006)
ob_camera = bpy.data.objects.new('Camera', cam_camera)

# ---- transforms, parenting, visibility, modifiers, constraints
ob_stick.location = (0.0, 0.0, 0.0)
ob_stick.lock_rotation = (False, True, True)
ob_stick.lineart.crease_threshold = 0.0
ob_point.location = (1.061, 2.275, 5.143)
ob_point.lineart.crease_threshold = 0.0
ob_handle.location = (0.0, 0.0, 0.0)
ob_handle.lineart.crease_threshold = 0.0
ob_blades.location = (0.0, 0.0, 0.0)
ob_blades.show_transparent = True
ob_blades.lineart.crease_threshold = 0.0
ob_power_sources.location = (0.0, 0.0, 0.0)
ob_power_sources.show_transparent = True
ob_power_sources.lineart.crease_threshold = 0.0
ob_emitters.location = (0.0, -0.0008124, -4.874e-05)
ob_emitters.lineart.crease_threshold = 0.0
ob_camera.location = (11.98, -6.378, 8.556)
ob_camera.rotation_euler = (1.109, -0.0, 0.987)
ob_camera.lock_rotations_4d = False
ob_camera.empty_display_type = 'ARROWS'
ob_camera.color = (0.0, 0.0, 0.0, 0.0)
ob_camera.display_type = 'WIRE'
ob_camera.lineart.crease_threshold = 0.0

# ---- collection membership
col_collection_1.objects.link(ob_stick)
col_collection_1.objects.link(ob_point)
col_collection_1.objects.link(ob_handle)
col_collection_1.objects.link(ob_blades)
col_collection_1.objects.link(ob_power_sources)
col_collection_1.objects.link(ob_emitters)
col_collection_1.objects.link(ob_camera)

# ---- scene / render settings (as saved in the file)
scene.camera = ob_camera
scene.frame_start = 1; scene.frame_end = 80; scene.frame_set(74)
scene.render.engine = 'BLENDER_EEVEE_NEXT'
scene.render.resolution_percentage = 50
scene.render.dither_intensity = 0.0
scene.cycles.use_denoising = False
scene.cycles.samples = 128
scene.cycles.sampling_pattern = 'TABULATED_SOBOL'
scene.cycles.light_sampling_threshold = 0.0
scene.cycles.use_adaptive_sampling = False
scene.cycles.use_light_tree = False
scene.cycles.blur_glossy = 0.0
scene.cycles.sample_clamp_indirect = 0.0
scene.view_settings.view_transform = 'Standard'
bpy.context.view_layer.update()
